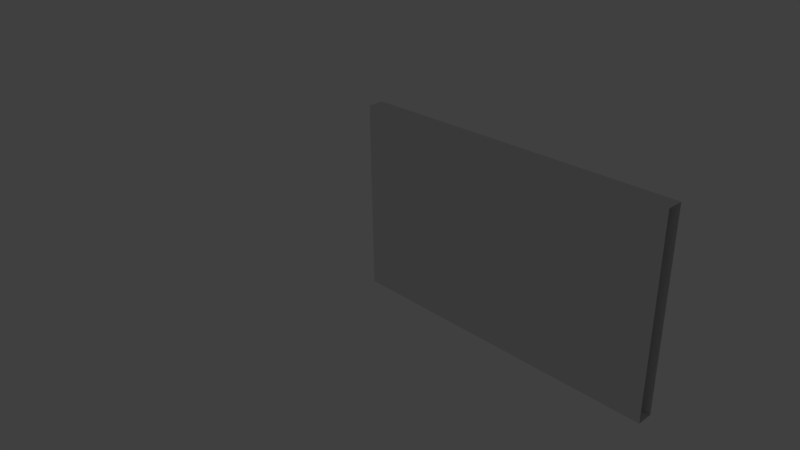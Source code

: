 # Source: wall_2x2x0.2.blend  (saved by Blender 2.76.0; exported with 4.5.12 LTS)
import bpy
from mathutils import Matrix  # noqa: F401  (used for matrix-valued properties, if any)

bpy.ops.wm.read_factory_settings(use_empty=True)
scene = bpy.context.scene
scene.name = 'Scene'

# ---- collections
col_collection_1 = bpy.data.collections.new('Collection 1'); scene.collection.children.link(col_collection_1)
col_collection_1.hide_render = True
col_collection_1.hide_viewport = True
col_collection_2 = bpy.data.collections.new('Collection 2'); scene.collection.children.link(col_collection_2)
col_collection_2.hide_render = True
col_collection_2.hide_viewport = True
col_collection_3 = bpy.data.collections.new('Collection 3'); scene.collection.children.link(col_collection_3)
col_collection_4 = bpy.data.collections.new('Collection 4'); scene.collection.children.link(col_collection_4)
col_collection_4.hide_render = True
col_collection_4.hide_viewport = True
col_collection_11 = bpy.data.collections.new('Collection 11'); scene.collection.children.link(col_collection_11)
col_collection_11.hide_render = True
col_collection_11.hide_viewport = True

# ---- materials (node trees are filled in below, after node groups)
mat_base_wall = bpy.data.materials.new('Base Wall')
mat_base_wall.alpha_threshold = 0.0
mat_base_wall.use_transparent_shadow = False
mat_base_wall.roughness = 0.5
mat_base_wall.specular_intensity = 0.0

# ---- material node trees

# ---- world
world_world = bpy.data.worlds.new('World'); scene.world = world_world
world_world.color = (0.05088, 0.05088, 0.05088)
world_world.use_sun_shadow = False
world_world.sun_shadow_jitter_overblur = 0.0
world_world.cycles.sampling_method = 'MANUAL'
world_world.cycles.sample_map_resolution = 256

# ---- cameras
cam_camera = bpy.data.cameras.new('Camera')
cam_camera.clip_end = 100.0
cam_camera.lens = 35.0
cam_camera.sensor_width = 32.0
cam_camera.sensor_height = 18.0
cam_camera.ortho_scale = 7.314
cam_camera.dof.focus_distance = 0.0
cam_camera.dof.aperture_fstop = 128.0

# ---- lights
light_lamp = bpy.data.lights.new('Lamp', 'POINT')
light_lamp.transmission_factor = 0.0
light_lamp.cutoff_distance = 30.0
light_lamp.energy = 100.0
light_lamp.shadow_buffer_clip_start = 1.001
light_lamp.shadow_soft_size = 0.1
light_lamp.shadow_maximum_resolution = 0.006
light_lamp.use_absolute_resolution = True
light_lamp.cycles.use_multiple_importance_sampling = False

# ---- meshes
me_wall_2x2x0_2 = bpy.data.meshes.new('wall_2x2x0.2')
me_wall_2x2x0_2.from_pydata([(-9.537e-07, 0.0, 0.0), (2.02, 0.0, 0.0), (2.02, 2.0, 0.0), (-9.537e-07, 2.0, 0.0), (-9.537e-07, 0.0, -0.2), (2.02, 0.0, -0.2), (2.02, 2.0, -0.2), (-9.537e-07, 2.0, -0.2)], [], [(0, 1, 2, 3), (4, 7, 6, 5), (0, 3, 7, 4), (1, 0, 4, 5), (2, 1, 5, 6), (3, 2, 6, 7)])
me_wall_2x2x0_2.use_remesh_preserve_volume = False
me_wall_2x2x0_2.use_remesh_preserve_attributes = False
me_wall_2x2x0_2.use_mirror_vertex_groups = False
me_wall_2x2x0_2.update()
me_wall_2x2_2x0_2 = bpy.data.meshes.new('wall_2x2.2x0.2')
me_wall_2x2_2x0_2.from_pydata([(-9.537e-07, -0.4, -3.02e-08), (2.0, -0.4, -3.02e-08), (2.0, 2.0, 0.0), (-9.537e-07, 2.0, 0.0), (-9.537e-07, -0.4, -0.2), (2.0, -0.4, -0.2), (2.0, 2.0, -0.2), (-9.537e-07, 2.0, -0.2)], [], [(0, 1, 2, 3), (4, 7, 6, 5), (0, 3, 7, 4), (1, 0, 4, 5), (2, 1, 5, 6), (3, 2, 6, 7)])
me_wall_2x2_2x0_2.use_remesh_preserve_volume = False
me_wall_2x2_2x0_2.use_remesh_preserve_attributes = False
me_wall_2x2_2x0_2.use_mirror_vertex_groups = False
me_wall_2x2_2x0_2.update()
me_wall_4x2_2x0_2 = bpy.data.meshes.new('wall_4x2.2x0.2')
me_wall_4x2_2x0_2.from_pydata([(-9.537e-07, -0.4, -3.02e-08), (4.0, -0.4, -3.02e-08), (4.0, 2.0, 0.0), (-9.537e-07, 2.0, 0.0), (-9.537e-07, -0.4, -0.2), (4.0, -0.4, -0.2), (4.0, 2.0, -0.2), (-9.537e-07, 2.0, -0.2)], [], [(0, 1, 2, 3), (4, 7, 6, 5), (1, 0, 4, 5), (3, 2, 6, 7)])
_uv = me_wall_4x2_2x0_2.uv_layers.new(name='UVMap')
_uv.uv.foreach_set('vector', [0.05439, 0.9456, 0.05439, 0.05439, 0.4657, 0.05439, 0.4657, 0.9456, 0.4657, 0.05439, 0.8771, 0.05439, 0.8771, 0.9456, 0.4657, 0.9456, 0.9456, 0.05439, 0.9456, 0.9456, 0.9113, 0.9456, 0.9113, 0.05439, 0.8771, 0.9456, 0.8771, 0.05439, 0.9113, 0.05439, 0.9113, 0.9456])
me_wall_4x2_2x0_2.materials.append(mat_base_wall)
me_wall_4x2_2x0_2.use_remesh_preserve_volume = False
me_wall_4x2_2x0_2.use_remesh_preserve_attributes = False
me_wall_4x2_2x0_2.use_mirror_vertex_groups = False
me_wall_4x2_2x0_2.update()
me_wall_1x2_2x0_2 = bpy.data.meshes.new('wall_1x2.2x0.2')
me_wall_1x2_2x0_2.from_pydata([(-9.537e-07, -0.4, -3.02e-08), (1.0, -0.4, -3.02e-08), (1.0, 2.0, 0.0), (-9.537e-07, 2.0, 0.0), (-9.537e-07, -0.4, -0.2), (1.0, -0.4, -0.2), (1.0, 2.0, -0.2), (-9.537e-07, 2.0, -0.2)], [], [(0, 1, 2, 3), (4, 7, 6, 5), (0, 3, 7, 4), (1, 0, 4, 5), (2, 1, 5, 6), (3, 2, 6, 7)])
me_wall_1x2_2x0_2.use_remesh_preserve_volume = False
me_wall_1x2_2x0_2.use_remesh_preserve_attributes = False
me_wall_1x2_2x0_2.use_mirror_vertex_groups = False
me_wall_1x2_2x0_2.update()
me_basement_door_001 = bpy.data.meshes.new('basement door.001')
me_basement_door_001.from_pydata([(0.7025, 1.0, 0.025), (-0.7025, 1.0, 0.025), (0.7025, -1.0, 0.025), (-0.7025, -1.0, 0.025), (0.7025, -1.0, -0.025), (0.7025, 1.0, -0.025), (-0.7025, -1.0, -0.025), (-0.7025, 1.0, -0.025), (0.0, 1.0, 0.025), (0.0, -1.0, 0.025), (0.0, 1.0, -0.025), (0.0, -1.0, -0.025), (-0.2342, 1.0, 0.025), (-0.4683, 1.0, 0.025), (-0.2342, -1.0, 0.025), (-0.4683, -1.0, 0.025), (-0.2342, 1.0, -0.025), (-0.4683, 1.0, -0.025), (-0.2342, -1.0, -0.025), (-0.4683, -1.0, -0.025), (0.4683, 1.0, 0.025), (0.2342, 1.0, 0.025), (0.4683, -1.0, 0.025), (0.2342, -1.0, 0.025), (0.4683, 1.0, -0.025), (0.2342, 1.0, -0.025), (0.4683, -1.0, -0.025), (0.2342, -1.0, -0.025), (0.7025, 0.6614, 0.025), (-0.7025, 0.6614, 0.025), (0.7025, 0.6614, -0.025), (-0.7025, 0.6614, -0.025), (0.0, 0.6614, -0.025), (0.0, 0.6614, 0.025), (0.0, -0.3901, 0.025), (0.7025, -0.3901, 0.025), (-0.7025, -0.3901, 0.025), (0.7025, -0.3901, -0.025), (-0.7025, -0.3901, -0.025), (0.0, -0.3901, -0.025), (-0.2342, -0.3901, -0.025), (-0.2342, 0.6614, -0.025), (-0.4683, -0.3901, -0.025), (-0.4683, 0.6614, -0.025), (0.4683, -0.3901, -0.025), (0.4683, 0.6614, -0.025), (0.2342, -0.3901, -0.025), (0.2342, 0.6614, -0.025), (0.2342, 0.6614, 0.025), (0.4683, 0.6614, 0.025), (-0.4683, 0.6614, 0.025), (-0.2342, 0.6614, 0.025), (-0.2342, -0.3901, 0.025), (-0.4683, -0.3901, 0.025), (0.4683, -0.3901, 0.025), (0.2342, -0.3901, 0.025), (-0.249, -0.3753, -0.00799), (-0.249, 0.6465, -0.00799), (-0.4535, -0.3753, -0.00799), (-0.4535, 0.6465, -0.00799), (0.4535, -0.3753, -0.00799), (0.4535, 0.6465, -0.00799), (0.249, -0.3753, -0.00799), (0.249, 0.6465, -0.00799), (0.249, 0.6465, 0.00799), (0.4535, 0.6465, 0.00799), (-0.4535, 0.6465, 0.00799), (-0.249, 0.6465, 0.00799), (-0.249, -0.3753, 0.00799), (-0.4535, -0.3753, 0.00799), (0.4535, -0.3753, 0.00799), (0.249, -0.3753, 0.00799), (-0.249, 0.6465, -0.02153), (-0.2456, 0.65, -0.025), (-0.4569, 0.65, -0.025), (-0.4535, 0.6465, -0.02153), (-0.249, 0.6465, 0.02153), (-0.2456, 0.65, 0.025), (-0.4569, 0.65, 0.025), (-0.4535, 0.6465, 0.02153), (0.4535, 0.6465, 0.02153), (0.4569, 0.65, 0.025), (0.2456, 0.65, 0.025), (0.249, 0.6465, 0.02153), (0.4535, 0.6465, -0.02153), (0.4569, 0.65, -0.025), (0.2456, 0.65, -0.025), (0.249, 0.6465, -0.02153), (-0.249, -0.3753, 0.02153), (-0.2456, -0.3787, 0.025), (-0.4569, -0.3787, 0.025), (-0.4535, -0.3753, 0.02153), (0.4535, -0.3753, 0.02153), (0.4569, -0.3787, 0.025), (0.2456, -0.3787, 0.025), (0.249, -0.3753, 0.02153), (-0.2456, -0.3787, -0.025), (-0.249, -0.3753, -0.02153), (-0.4535, -0.3753, -0.02153), (-0.4569, -0.3787, -0.025), (0.4569, -0.3787, -0.025), (0.4535, -0.3753, -0.02153), (0.249, -0.3753, -0.02153), (0.2456, -0.3787, -0.025)], [], [(53, 36, 3, 15), (42, 19, 6, 38), (22, 26, 4, 2), (28, 30, 5, 0), (36, 38, 6, 3), (13, 17, 7, 1), (21, 25, 10, 8), (14, 18, 11, 9), (46, 27, 11, 39), (55, 34, 9, 23), (3, 6, 19, 15), (15, 19, 18, 14), (8, 10, 16, 12), (12, 16, 17, 13), (39, 11, 18, 40), (40, 18, 19, 42), (34, 52, 14, 9), (52, 53, 15, 14), (35, 54, 22, 2), (54, 55, 23, 22), (37, 4, 26, 44), (44, 26, 27, 46), (0, 5, 24, 20), (20, 24, 25, 21), (9, 11, 27, 23), (23, 27, 26, 22), (24, 45, 47, 25), (5, 30, 45, 24), (20, 21, 48, 49), (0, 20, 49, 28), (12, 13, 50, 51), (8, 12, 51, 33), (16, 41, 43, 17), (10, 32, 41, 16), (21, 8, 33, 48), (25, 47, 32, 10), (1, 7, 31, 29), (35, 37, 30, 28), (17, 43, 31, 7), (13, 1, 29, 50), (2, 4, 37, 35), (77, 89, 52, 51), (30, 37, 44, 45), (74, 99, 42, 43), (28, 49, 54, 35), (76, 79, 66, 67), (33, 51, 52, 34), (97, 98, 58, 56), (32, 39, 40, 41), (48, 33, 34, 55), (47, 46, 39, 32), (29, 31, 38, 36), (43, 42, 38, 31), (50, 29, 36, 53), (75, 72, 57, 59), (98, 75, 59, 58), (87, 84, 61, 63), (102, 87, 63, 62), (100, 85, 45, 44), (92, 80, 65, 70), (88, 76, 67, 68), (96, 73, 41, 40), (78, 77, 51, 50), (80, 83, 64, 65), (82, 81, 49, 48), (84, 101, 60, 61), (95, 92, 70, 71), (91, 88, 68, 69), (101, 102, 62, 60), (61, 60, 62, 63), (65, 64, 71, 70), (67, 66, 69, 68), (57, 56, 58, 59), (103, 100, 44, 46), (73, 74, 43, 41), (81, 93, 54, 49), (94, 82, 48, 55), (83, 95, 71, 64), (86, 103, 46, 47), (90, 78, 50, 53), (99, 96, 40, 42), (93, 94, 55, 54), (89, 90, 53, 52), (85, 86, 47, 45), (79, 91, 69, 66), (97, 72, 73, 96), (99, 74, 75, 98), (101, 84, 85, 100), (103, 86, 87, 102), (84, 87, 86, 85), (83, 80, 81, 82), (79, 76, 77, 78), (72, 75, 74, 73), (76, 88, 89, 77), (78, 90, 91, 79), (80, 92, 93, 81), (82, 94, 95, 83), (100, 103, 102, 101), (94, 93, 92, 95), (90, 89, 88, 91), (96, 99, 98, 97), (72, 97, 56, 57)])
me_basement_door_001.use_remesh_preserve_volume = False
me_basement_door_001.use_remesh_preserve_attributes = False
me_basement_door_001.use_mirror_vertex_groups = False
me_basement_door_001.update()
me_basement_door = bpy.data.meshes.new('basement door')
me_basement_door.from_pydata([(-9.537e-07, -0.4, -3.02e-08), (2.0, -0.4, -3.02e-08), (2.0, 2.0, 0.0), (-9.537e-07, 2.0, 0.0), (-9.537e-07, -0.4, -0.2), (2.0, -0.4, -0.2), (2.0, 2.0, -0.2), (-9.537e-07, 2.0, -0.2), (1.6, -0.4, -3.02e-08), (1.6, 2.0, 0.0), (1.6, -0.4, -0.2), (1.6, 2.0, -0.2), (0.195, 2.0, 0.0), (0.195, 2.0, -0.2), (0.195, -0.4, -3.02e-08), (0.195, -0.4, -0.2), (2.0, 1.8, 0.0), (-9.537e-07, 1.8, 0.0), (2.0, 1.8, -0.2), (-9.537e-07, 1.8, -0.2), (1.6, 1.8, -0.2), (1.6, 1.8, 0.0), (0.195, 1.8, -0.2), (0.195, 1.8, 0.0), (-9.537e-07, -0.2, -2.869e-08), (-9.537e-07, -0.2, -0.2), (1.6, -0.2, -0.2), (0.195, -0.2, -0.2), (2.0, -0.2, -2.869e-08), (2.0, -0.2, -0.2), (1.6, -0.2, -2.869e-08), (0.195, -0.2, -2.869e-08), (-0.001251, -0.4, 3.2), (1.999, -0.4, 3.2), (-0.001251, -0.4, 1.49e-08), (1.999, -0.4, 1.49e-08), (-0.001251, -0.4, 0.7009), (-0.001251, -0.4, 0.9918), (-0.001251, -0.4, 1.283), (-0.001251, -0.4, 1.574), (-0.001251, -0.4, 1.865), (-0.001251, -0.4, 2.155), (-0.001251, -0.4, 2.446), (-0.001251, -0.4, 2.737), (-0.001251, -0.4, 3.028), (1.999, -0.4, 3.028), (1.999, -0.4, 2.737), (1.999, -0.4, 2.446), (1.999, -0.4, 2.155), (1.999, -0.4, 1.865), (1.999, -0.4, 1.574), (1.999, -0.4, 1.283), (1.999, -0.4, 0.9918), (1.999, -0.4, 0.7009), (1.999, -0.4, 2.922), (1.999, -0.4, 2.645), (1.999, -0.4, 2.367), (1.999, -0.4, 2.089), (1.999, -0.4, 1.812), (1.999, -0.4, 1.534), (1.999, -0.4, 1.256), (1.999, -0.4, 0.9786), (-0.001251, -0.4, 2.922), (-0.001251, -0.4, 2.645), (-0.001251, -0.4, 2.367), (-0.001251, -0.4, 2.089), (-0.001251, -0.4, 1.812), (-0.001251, -0.4, 1.534), (-0.001251, -0.4, 1.256), (-0.001251, -0.4, 0.9786), (-0.001251, -0.22, 3.2), (1.999, -0.22, 3.2), (1.999, -0.22, 0.7009), (-0.001251, -0.22, 0.7009), (1.999, -0.22, 0.9786), (-0.001251, -0.22, 0.9786), (1.999, -0.22, 2.922), (1.999, -0.22, 2.645), (1.999, -0.22, 2.367), (1.999, -0.22, 2.089), (1.999, -0.22, 1.812), (1.999, -0.22, 1.534), (1.999, -0.22, 1.256), (-0.001251, -0.22, 2.922), (-0.001251, -0.22, 2.645), (-0.001251, -0.22, 2.367), (-0.001251, -0.22, 2.089), (-0.001251, -0.22, 1.812), (-0.001251, -0.22, 1.534), (-0.001251, -0.22, 1.256), (-0.001251, -0.04, 3.2), (1.999, -0.04, 3.2), (1.999, -0.04, 2.922), (1.999, -0.04, 2.645), (1.999, -0.04, 2.367), (1.999, -0.04, 2.089), (1.999, -0.04, 1.812), (1.999, -0.04, 1.534), (1.999, -0.04, 1.256), (1.999, -0.04, 0.9786), (-0.001251, -0.04, 2.922), (-0.001251, -0.04, 2.645), (-0.001251, -0.04, 2.367), (-0.001251, -0.04, 2.089), (-0.001251, -0.04, 1.812), (-0.001251, -0.04, 1.534), (-0.001251, -0.04, 1.256), (-0.001251, -0.04, 0.9786), (-0.001251, 0.14, 3.2), (1.999, 0.14, 3.2), (1.999, 0.14, 2.922), (1.999, 0.14, 2.645), (1.999, 0.14, 2.367), (1.999, 0.14, 2.089), (1.999, 0.14, 1.812), (1.999, 0.14, 1.534), (1.999, 0.14, 1.256), (-0.001251, 0.14, 2.922), (-0.001251, 0.14, 2.645), (-0.001251, 0.14, 2.367), (-0.001251, 0.14, 2.089), (-0.001251, 0.14, 1.812), (-0.001251, 0.14, 1.534), (-0.001251, 0.14, 1.256), (-0.001251, 0.32, 3.2), (1.999, 0.32, 3.2), (1.999, 0.32, 2.922), (1.999, 0.32, 2.645), (1.999, 0.32, 2.367), (1.999, 0.32, 2.089), (1.999, 0.32, 1.812), (1.999, 0.32, 1.534), (-0.001251, 0.32, 2.922), (-0.001251, 0.32, 2.645), (-0.001251, 0.32, 2.367), (-0.001251, 0.32, 2.089), (-0.001251, 0.32, 1.812), (-0.001251, 0.32, 1.534), (-0.001251, 0.5, 3.2), (1.999, 0.5, 3.2), (1.999, 0.5, 2.922), (1.999, 0.5, 2.645), (1.999, 0.5, 2.367), (1.999, 0.5, 2.089), (1.999, 0.5, 1.812), (-0.001251, 0.5, 2.922), (-0.001251, 0.5, 2.645), (-0.001251, 0.5, 2.367), (-0.001251, 0.5, 2.089), (-0.001251, 0.5, 1.812), (-0.001251, 0.68, 3.2), (1.999, 0.68, 3.2), (1.999, 0.68, 2.922), (1.999, 0.68, 2.645), (1.999, 0.68, 2.367), (1.999, 0.68, 2.089), (-0.001251, 0.68, 2.922), (-0.001251, 0.68, 2.645), (-0.001251, 0.68, 2.367), (-0.001251, 0.68, 2.089), (-0.001251, 0.86, 3.2), (1.999, 0.86, 3.2), (1.999, 0.86, 2.922), (1.999, 0.86, 2.645), (1.999, 0.86, 2.367), (-0.001251, 0.86, 2.922), (-0.001251, 0.86, 2.645), (-0.001251, 0.86, 2.367), (-0.001251, 1.04, 3.2), (1.999, 1.04, 3.2), (1.999, 1.04, 2.922), (1.999, 1.04, 2.645), (-0.001251, 1.04, 2.922), (-0.001251, 1.04, 2.645), (-0.001251, 1.22, 3.2), (1.999, 1.22, 3.2), (1.999, 1.22, 2.922), (-0.001251, 1.22, 2.922), (1.999, -0.4, 3.2), (-0.001251, -0.4, 3.2), (1.999, -0.22, 3.2), (-0.001251, -0.22, 3.2), (1.999, -0.04, 3.2), (-0.001251, -0.04, 3.2), (1.999, 0.14, 3.2), (-0.001251, 0.14, 3.2), (1.999, 0.32, 3.2), (-0.001251, 0.32, 3.2), (1.999, 0.5, 3.2), (-0.001251, 0.5, 3.2), (1.999, 0.68, 3.2), (-0.001251, 0.68, 3.2), (1.999, 0.86, 3.2), (-0.001251, 0.86, 3.2), (1.999, 1.04, 3.2), (-0.001251, 1.04, 3.2), (1.999, 1.22, 3.2), (-0.001251, 1.22, 3.2), (1.999, 1.22, 3.2), (-0.001251, 1.22, 3.2)], [(36, 37), (37, 38), (38, 39), (39, 40), (40, 41), (41, 42), (42, 43), (43, 44), (44, 32), (33, 45), (45, 46), (46, 47), (47, 48), (48, 49), (49, 50), (50, 51), (51, 52), (52, 53), (180, 178), (182, 180), (179, 181), (181, 183), (185, 187), (183, 185), (184, 182), (186, 184), (188, 186), (189, 187), (191, 193), (188, 190), (191, 189), (192, 190), (194, 192), (195, 193), (196, 197), (197, 195), (196, 194)], [(21, 16, 2, 9), (20, 11, 6, 18), (17, 3, 7, 19), (14, 0, 4, 15), (28, 1, 5, 29), (9, 2, 6, 11), (8, 14, 15, 10), (1, 8, 10, 5), (30, 21, 20, 26), (15, 27, 26, 10), (27, 31, 30, 26), (3, 12, 13, 7), (19, 7, 13, 22), (17, 23, 12, 3), (24, 31, 23, 17), (25, 19, 22, 27), (14, 8, 30, 31), (22, 13, 11, 20), (2, 16, 18, 6), (24, 17, 19, 25), (26, 20, 18, 29), (30, 28, 16, 21), (8, 1, 28, 30), (10, 26, 29, 5), (0, 24, 25, 4), (12, 9, 11, 13), (22, 20, 21, 23), (31, 27, 22, 23), (4, 25, 27, 15), (0, 14, 31, 24), (16, 28, 29, 18), (23, 21, 9, 12), (36, 53, 35, 34), (57, 58, 80, 79), (36, 69, 75, 73), (65, 64, 85, 86), (58, 59, 81, 80), (59, 60, 82, 81), (33, 54, 76, 71), (66, 65, 86, 87), (60, 61, 74, 82), (54, 55, 77, 76), (75, 74, 72, 73), (71, 76, 92, 91), (74, 75, 107, 99), (87, 86, 103, 104), (82, 74, 99, 98), (76, 77, 93, 92), (77, 78, 94, 93), (70, 71, 91, 90), (88, 87, 104, 105), (64, 63, 84, 85), (63, 62, 83, 84), (69, 68, 89, 75), (32, 33, 71, 70), (61, 53, 72, 74), (53, 36, 73, 72), (56, 57, 79, 78), (62, 32, 70, 83), (68, 67, 88, 89), (67, 66, 87, 88), (55, 56, 78, 77), (101, 100, 117, 118), (94, 95, 113, 112), (102, 101, 118, 119), (95, 96, 114, 113), (96, 97, 115, 114), (90, 91, 109, 108), (98, 106, 123, 116), (106, 98, 99, 107), (81, 82, 98, 97), (80, 81, 97, 96), (86, 85, 102, 103), (79, 80, 96, 95), (85, 84, 101, 102), (84, 83, 100, 101), (75, 89, 106, 107), (78, 79, 95, 94), (83, 70, 90, 100), (89, 88, 105, 106), (122, 121, 136, 137), (117, 108, 124, 132), (111, 112, 128, 127), (115, 122, 137, 131), (118, 117, 132, 133), (119, 118, 133, 134), (122, 115, 116, 123), (100, 90, 108, 117), (106, 105, 122, 123), (93, 94, 112, 111), (105, 104, 121, 122), (104, 103, 120, 121), (92, 93, 111, 110), (91, 92, 110, 109), (97, 98, 116, 115), (103, 102, 119, 120), (132, 124, 138, 145), (126, 127, 141, 140), (134, 133, 146, 147), (128, 129, 143, 142), (136, 135, 148, 149), (136, 130, 131, 137), (110, 111, 127, 126), (109, 110, 126, 125), (121, 120, 135, 136), (108, 109, 125, 124), (114, 115, 131, 130), (113, 114, 130, 129), (120, 119, 134, 135), (112, 113, 129, 128), (139, 140, 152, 151), (147, 146, 157, 158), (141, 142, 154, 153), (138, 139, 151, 150), (148, 143, 144, 149), (130, 136, 149, 144), (124, 125, 139, 138), (129, 130, 144, 143), (135, 134, 147, 148), (127, 128, 142, 141), (133, 132, 145, 146), (125, 126, 140, 139), (154, 158, 167, 164), (152, 153, 163, 162), (157, 156, 165, 166), (158, 154, 155, 159), (145, 138, 150, 156), (142, 143, 155, 154), (148, 147, 158, 159), (143, 148, 159, 155), (140, 141, 153, 152), (146, 145, 156, 157), (163, 166, 173, 171), (162, 163, 171, 170), (166, 163, 164, 167), (158, 157, 166, 167), (153, 154, 164, 163), (150, 151, 161, 160), (156, 150, 160, 165), (151, 152, 162, 161), (172, 168, 174, 177), (172, 170, 171, 173), (165, 160, 168, 172), (160, 161, 169, 168), (166, 165, 172, 173), (161, 162, 170, 169), (174, 175, 176, 177), (168, 169, 175, 174), (170, 172, 177, 176), (169, 170, 176, 175)])
me_basement_door.use_remesh_preserve_volume = False
me_basement_door.use_remesh_preserve_attributes = False
me_basement_door.use_mirror_vertex_groups = False
me_basement_door.update()

# ---- objects
ob_wall_2x2x0_2 = bpy.data.objects.new('wall_2x2x0.2', me_wall_2x2x0_2)
ob_lamp = bpy.data.objects.new('Lamp', light_lamp)
ob_camera = bpy.data.objects.new('Camera', cam_camera)
ob_wall_2x2_2x0_2 = bpy.data.objects.new('wall_2x2.2x0.2', me_wall_2x2_2x0_2)
ob_wall_4x2_2x0_2 = bpy.data.objects.new('wall_4x2.2x0.2', me_wall_4x2_2x0_2)
ob_wall_1x2_2x0_2 = bpy.data.objects.new('wall_1x2.2x0.2', me_wall_1x2_2x0_2)
ob_basement_door_001 = bpy.data.objects.new('basement door.001', me_basement_door_001)
ob_basement_door = bpy.data.objects.new('basement door', me_basement_door)

# ---- transforms, parenting, visibility, modifiers, constraints
ob_wall_2x2x0_2.location = (0.0, 0.0, 0.0)
ob_wall_2x2x0_2.rotation_euler = (1.571, -0.0, 0.0)
ob_wall_2x2x0_2.lineart.crease_threshold = 0.0
ob_lamp.location = (4.076, 1.005, 5.904)
ob_lamp.rotation_euler = (0.6503, 0.05522, 1.866)
ob_lamp.lock_rotations_4d = False
ob_lamp.empty_display_type = 'ARROWS'
ob_lamp.color = (0.0, 0.0, 0.0, 0.0)
ob_lamp.lineart.crease_threshold = 0.0
ob_camera.location = (7.481, -6.508, 5.344)
ob_camera.rotation_euler = (1.109, 0.01082, 0.8149)
ob_camera.lock_rotations_4d = False
ob_camera.empty_display_type = 'ARROWS'
ob_camera.color = (0.0, 0.0, 0.0, 0.0)
ob_camera.display_type = 'WIRE'
ob_camera.lineart.crease_threshold = 0.0
ob_wall_2x2_2x0_2.location = (0.0, 0.0, 0.0)
ob_wall_2x2_2x0_2.rotation_euler = (1.571, -0.0, 0.0)
ob_wall_2x2_2x0_2.lineart.crease_threshold = 0.0
ob_wall_4x2_2x0_2.location = (0.0, 0.0, 0.0)
ob_wall_4x2_2x0_2.rotation_euler = (1.571, -0.0, 0.0)
ob_wall_4x2_2x0_2.lineart.crease_threshold = 0.0
ob_wall_1x2_2x0_2.location = (0.0, 0.0, 0.0)
ob_wall_1x2_2x0_2.rotation_euler = (1.571, -0.0, 0.0)
ob_wall_1x2_2x0_2.lineart.crease_threshold = 0.0
ob_basement_door_001.location = (0.8975, 0.1041, 0.8)
ob_basement_door_001.rotation_euler = (1.571, -0.0, 0.0)
ob_basement_door_001.lineart.crease_threshold = 0.0
ob_basement_door.location = (0.0, 0.0, 0.0)
ob_basement_door.rotation_euler = (1.571, -0.0, 0.0)
ob_basement_door.hide_viewport = True
ob_basement_door.lineart.crease_threshold = 0.0

# ---- collection membership
col_collection_1.objects.link(ob_wall_2x2x0_2)
col_collection_1.objects.link(ob_lamp)
col_collection_1.objects.link(ob_camera)
col_collection_2.objects.link(ob_wall_2x2_2x0_2)
col_collection_3.objects.link(ob_wall_4x2_2x0_2)
col_collection_4.objects.link(ob_wall_1x2_2x0_2)
col_collection_11.objects.link(ob_basement_door_001)
col_collection_11.objects.link(ob_basement_door)

# ---- scene / render settings (as saved in the file)
scene.camera = ob_camera
scene.frame_start = 1; scene.frame_end = 250; scene.frame_set(170)
scene.render.engine = 'BLENDER_EEVEE_NEXT'
scene.render.resolution_percentage = 50
scene.render.dither_intensity = 0.0
scene.cycles.use_denoising = False
scene.cycles.samples = 10
scene.cycles.sampling_pattern = 'TABULATED_SOBOL'
scene.cycles.light_sampling_threshold = 0.0
scene.cycles.use_adaptive_sampling = False
scene.cycles.use_light_tree = False
scene.cycles.blur_glossy = 0.0
scene.cycles.pixel_filter_type = 'GAUSSIAN'
scene.cycles.sample_clamp_indirect = 0.0
scene.view_settings.view_transform = 'Standard'
bpy.context.view_layer.update()
